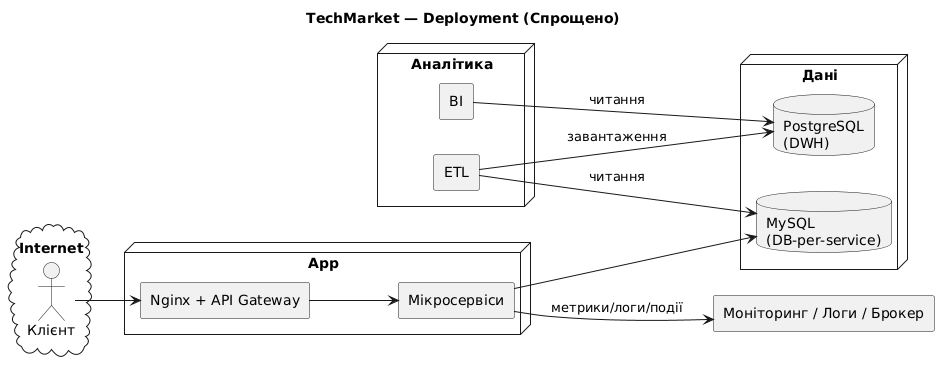

The diagram above was rendered by PlantUML. Its source (embedded in the PNG):
@startuml TechMarket_Deployment_Simple
title TechMarket — Deployment (Спрощено)
skinparam componentStyle rectangle
left to right direction

cloud "Internet" as INTERNET {
  actor "Клієнт" as USER
}

node "App" as APP {
  component "Nginx + API Gateway" as EDGE
  component "Мікросервіси" as SRV
}

node "Дані" as DATA {
  database "MySQL\n(DB‑per‑service)" as MYSQL
  database "PostgreSQL\n(DWH)" as DWH
}

node "Аналітика" as ANALYTICS {
  component "ETL" as ETL
  component "BI" as BI
}

component "Моніторинг / Логи / Брокер" as OBS

' === Потоки (узагальнено) ===
USER --> EDGE
EDGE --> SRV
SRV --> MYSQL
ETL --> MYSQL : читання
ETL --> DWH : завантаження
BI --> DWH : читання
SRV --> OBS : метрики/логи/події

@enduml